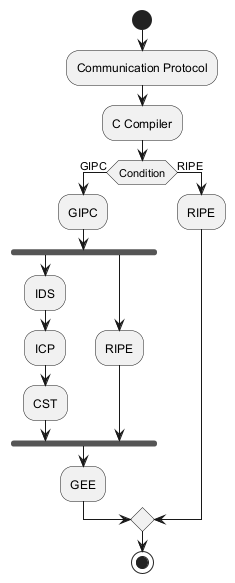

The diagram above was rendered by PlantUML. Its source (embedded in the PNG):
@startuml
start
:Communication Protocol;
:C Compiler;
if (Condition) then (GIPC)
  :GIPC;
  fork
    :IDS;
    :ICP;
    :CST;
  fork again
    :RIPE;
  endfork
  :GEE;
else (RIPE)
  :RIPE;
endif
stop
@enduml